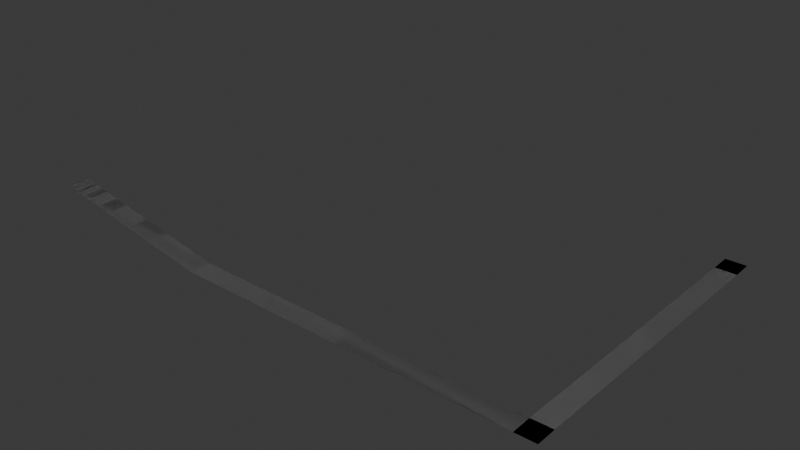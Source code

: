 # Source: arch_road.blend  (saved by Blender 4.2.66; exported with 4.5.12 LTS)
import bpy
from mathutils import Matrix  # noqa: F401  (used for matrix-valued properties, if any)

bpy.ops.wm.read_factory_settings(use_empty=True)
scene = bpy.context.scene
scene.name = 'Scene'

# ---- collections
col_collection = bpy.data.collections.new('Collection'); scene.collection.children.link(col_collection)

# ---- materials (node trees are filled in below, after node groups)
mat_material_001 = bpy.data.materials.new('Material.001')
mat_material_001.use_backface_culling = True

# ---- material node trees
mat_material_001.use_nodes = True; mat_material_001.node_tree.nodes.clear()
_N = mat_material_001.node_tree.nodes; _L = mat_material_001.node_tree.links
n0 = _N.new('ShaderNodeBsdfPrincipled'); n0.name = 'Principled BSDF'; n0.location = (10, 300)
n0.inputs[0].default_value = (0.2159, 0.2159, 0.2159, 1.0)
n0.inputs[2].default_value = 1.0
n1 = _N.new('ShaderNodeOutputMaterial'); n1.name = 'Material Output'; n1.location = (300, 300)
_L.new(n0.outputs[0], n1.inputs[0])
n1.is_active_output = True

# ---- world
world_world = bpy.data.worlds.new('World'); scene.world = world_world
world_world.use_nodes = True; world_world.node_tree.nodes.clear()
_N = world_world.node_tree.nodes; _L = world_world.node_tree.links
n0 = _N.new('ShaderNodeOutputWorld'); n0.name = 'World Output'; n0.location = (300, 300)
n1 = _N.new('ShaderNodeBackground'); n1.name = 'Background'; n1.location = (10, 300)
n1.inputs[0].default_value = (0.05088, 0.05088, 0.05088, 1.0)
_L.new(n1.outputs[0], n0.inputs[0])
n0.is_active_output = True
world_world.color = (0.05088, 0.05088, 0.05088)
world_world.sun_shadow_jitter_overblur = 0.0

# ---- meshes
me_plane = bpy.data.meshes.new('Plane')
me_plane.from_pydata([(0.0, -2.0, 0.0), (0.0, 2.0, 0.0), (32.0, -2.0, -6.0), (32.0, 2.0, -6.0), (96.0, -2.0, -7.0), (96.0, 2.0, -7.0), (100.0, -2.0, -7.0), (100.0, 2.0, -7.0), (96.0, 58.0, -8.0), (100.0, 58.0, -8.0), (96.0, 62.0, -8.0), (100.0, 62.0, -8.0)], [], [(0, 2, 3, 1), (3, 2, 4, 5), (5, 4, 6, 7), (5, 7, 9, 8), (8, 9, 11, 10)])
_uv = me_plane.uv_layers.new(name='UVMap')
_uv.uv.foreach_set('vector', [0.0, 0.0, 0.5, 0.0, 0.5, 1.0, 0.0, 1.0, 0.5, 1.0, 0.5, 0.0, 0.5, 0.0, 0.5, 1.0, 0.5, 1.0, 0.5, 0.0, 0.5, 0.0, 0.5, 1.0, 0.5, 1.0, 0.5, 1.0, 0.5, 1.0, 0.5, 1.0, 0.5, 1.0, 0.5, 1.0, 0.5, 1.0, 0.5, 1.0])
me_plane.materials.append(mat_material_001)
me_plane.update()
me_plane_001 = bpy.data.meshes.new('Plane.001')
me_plane_001.from_pydata([(0.0, -2.0, 0.0), (0.0, 2.0, 0.0), (32.0, -2.0, -6.0), (32.0, 2.0, -6.0), (96.0, -2.0, -7.0), (96.0, 2.0, -7.0), (100.0, -2.0, -7.0), (100.0, 2.0, -7.0), (96.0, 58.0, -8.0), (100.0, 58.0, -8.0), (96.0, 62.0, -8.0), (100.0, 62.0, -8.0)], [], [(0, 2, 3, 1), (3, 2, 4, 5), (5, 4, 6, 7), (5, 7, 9, 8), (8, 9, 11, 10)])
_uv = me_plane_001.uv_layers.new(name='UVMap')
_uv.uv.foreach_set('vector', [0.0, 0.0, 0.5, 0.0, 0.5, 1.0, 0.0, 1.0, 0.5, 1.0, 0.5, 0.0, 0.5, 0.0, 0.5, 1.0, 0.5, 1.0, 0.5, 0.0, 0.5, 0.0, 0.5, 1.0, 0.5, 1.0, 0.5, 1.0, 0.5, 1.0, 0.5, 1.0, 0.5, 1.0, 0.5, 1.0, 0.5, 1.0, 0.5, 1.0])
me_plane_001.materials.append(mat_material_001)
me_plane_001.update()

# ---- objects
ob_plane = bpy.data.objects.new('Plane', me_plane)
ob_plane_colonly = bpy.data.objects.new('Plane-colonly', me_plane_001)

# ---- transforms, parenting, visibility, modifiers, constraints
ob_plane.location = (0.0, 0.0, 0.0)
ob_plane_colonly.location = (0.0, 0.0, 0.0)

# ---- collection membership
col_collection.objects.link(ob_plane)
col_collection.objects.link(ob_plane_colonly)

# ---- scene / render settings (as saved in the file)
scene.frame_start = 1; scene.frame_end = 250; scene.frame_set(1)
scene.render.engine = 'BLENDER_EEVEE_NEXT'
bpy.context.view_layer.update()

# ---- added for rendering (the .blend has no active camera and no usable light): camera, sun
cam_auto = bpy.data.cameras.new('AutoCamera')
cam_auto.lens = 50.0
cam_auto.sensor_width = 36.0
cam_auto.clip_end = 1932.21
ob_auto_camera = bpy.data.objects.new('AutoCamera', cam_auto)
scene.collection.objects.link(ob_auto_camera)
ob_auto_camera.location = (160.098, -102.117, 84.0783)
ob_auto_camera.rotation_euler = (1.09748, -7.21219e-08, 0.694738)
scene.camera = ob_auto_camera
light_auto_sun = bpy.data.lights.new('AutoSun', 'SUN')
light_auto_sun.energy = 3.0
light_auto_sun.angle = 0.0523599
ob_auto_sun = bpy.data.objects.new('AutoSun', light_auto_sun)
scene.collection.objects.link(ob_auto_sun)
ob_auto_sun.rotation_euler = (0.872665, 0.174533, 0.523599)
bpy.context.view_layer.update()
